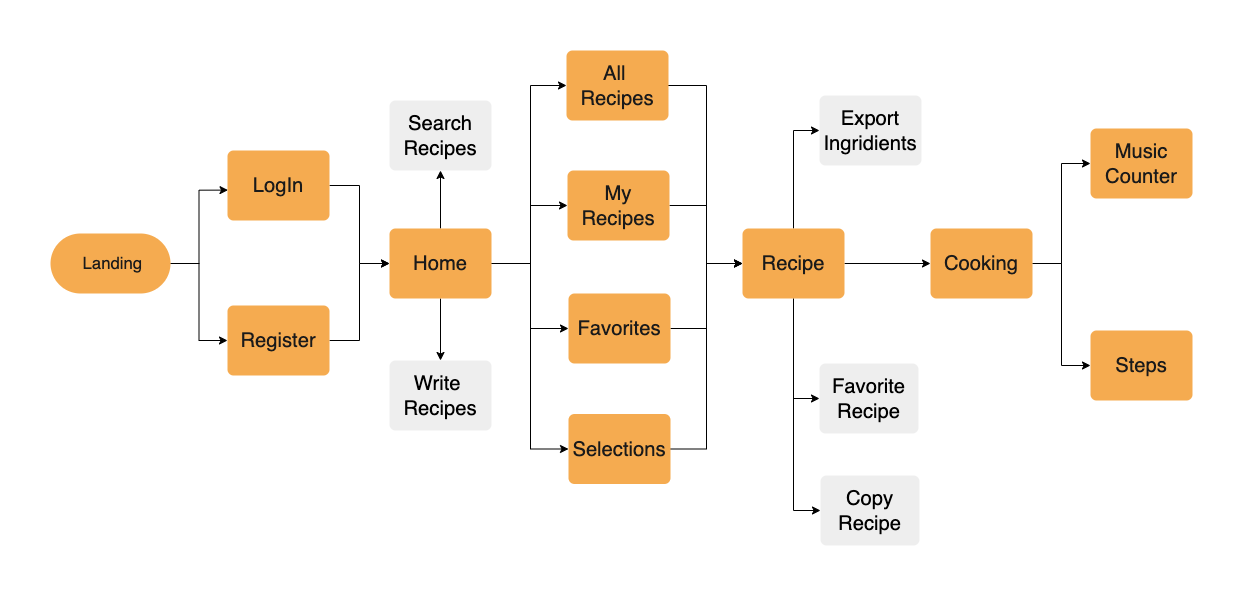

The diagram above was exported from draw.io. Its source (the exported page's mxGraphModel, read from the mxfile embedded in the PNG):
<mxGraphModel dx="188" dy="907" grid="1" gridSize="10" guides="1" tooltips="1" connect="1" arrows="0" fold="1" page="1" pageScale="1" pageWidth="827" pageHeight="1169" math="0" shadow="0">
  <root>
    <mxCell id="0" />
    <mxCell id="1" parent="0" />
    <mxCell id="PWJdQ_eWmTVHvmXndw-P-49" style="edgeStyle=orthogonalEdgeStyle;rounded=0;orthogonalLoop=1;jettySize=auto;html=1;exitX=0.5;exitY=0;exitDx=0;exitDy=0;entryX=0.5;entryY=1;entryDx=0;entryDy=0;" edge="1" parent="1" source="PWJdQ_eWmTVHvmXndw-P-14" target="PWJdQ_eWmTVHvmXndw-P-20">
      <mxGeometry relative="1" as="geometry" />
    </mxCell>
    <mxCell id="PWJdQ_eWmTVHvmXndw-P-50" style="edgeStyle=orthogonalEdgeStyle;rounded=0;orthogonalLoop=1;jettySize=auto;html=1;exitX=0.5;exitY=1;exitDx=0;exitDy=0;" edge="1" parent="1" source="PWJdQ_eWmTVHvmXndw-P-14" target="PWJdQ_eWmTVHvmXndw-P-19">
      <mxGeometry relative="1" as="geometry" />
    </mxCell>
    <mxCell id="PWJdQ_eWmTVHvmXndw-P-51" style="edgeStyle=orthogonalEdgeStyle;rounded=0;orthogonalLoop=1;jettySize=auto;html=1;exitX=1;exitY=0.5;exitDx=0;exitDy=0;" edge="1" parent="1" source="PWJdQ_eWmTVHvmXndw-P-14" target="PWJdQ_eWmTVHvmXndw-P-16">
      <mxGeometry relative="1" as="geometry">
        <Array as="points">
          <mxPoint x="1400" y="473" />
          <mxPoint x="1400" y="415" />
        </Array>
      </mxGeometry>
    </mxCell>
    <mxCell id="PWJdQ_eWmTVHvmXndw-P-52" style="edgeStyle=orthogonalEdgeStyle;rounded=0;orthogonalLoop=1;jettySize=auto;html=1;exitX=1;exitY=0.5;exitDx=0;exitDy=0;entryX=0;entryY=0.5;entryDx=0;entryDy=0;" edge="1" parent="1" source="PWJdQ_eWmTVHvmXndw-P-14" target="PWJdQ_eWmTVHvmXndw-P-24">
      <mxGeometry relative="1" as="geometry">
        <Array as="points">
          <mxPoint x="1400" y="473" />
          <mxPoint x="1400" y="295" />
        </Array>
      </mxGeometry>
    </mxCell>
    <mxCell id="PWJdQ_eWmTVHvmXndw-P-53" style="edgeStyle=orthogonalEdgeStyle;rounded=0;orthogonalLoop=1;jettySize=auto;html=1;exitX=1;exitY=0.5;exitDx=0;exitDy=0;" edge="1" parent="1" source="PWJdQ_eWmTVHvmXndw-P-14" target="PWJdQ_eWmTVHvmXndw-P-22">
      <mxGeometry relative="1" as="geometry">
        <Array as="points">
          <mxPoint x="1400" y="473" />
          <mxPoint x="1400" y="538" />
        </Array>
      </mxGeometry>
    </mxCell>
    <mxCell id="PWJdQ_eWmTVHvmXndw-P-54" style="edgeStyle=orthogonalEdgeStyle;rounded=0;orthogonalLoop=1;jettySize=auto;html=1;exitX=1;exitY=0.5;exitDx=0;exitDy=0;entryX=0;entryY=0.5;entryDx=0;entryDy=0;" edge="1" parent="1" source="PWJdQ_eWmTVHvmXndw-P-14" target="PWJdQ_eWmTVHvmXndw-P-18">
      <mxGeometry relative="1" as="geometry">
        <Array as="points">
          <mxPoint x="1400" y="473" />
          <mxPoint x="1400" y="659" />
        </Array>
      </mxGeometry>
    </mxCell>
    <UserObject label="Home" lucidchartObjectId="tC_q.ugc0ykY" id="PWJdQ_eWmTVHvmXndw-P-14">
      <mxCell style="html=1;overflow=block;blockSpacing=1;whiteSpace=wrap;fontSize=20.2;fontFamily=Helvetica;fontColor=#1A1A1A;spacing=3.8;strokeOpacity=0;fillOpacity=100;rounded=1;absoluteArcSize=1;arcSize=12;fillColor=#F5AB50;strokeWidth=1.5;strokeColor=#909090;" vertex="1" parent="1">
        <mxGeometry x="1259" y="438" width="102" height="70" as="geometry" />
      </mxCell>
    </UserObject>
    <mxCell id="PWJdQ_eWmTVHvmXndw-P-56" style="edgeStyle=orthogonalEdgeStyle;rounded=0;orthogonalLoop=1;jettySize=auto;html=1;exitX=1;exitY=0.5;exitDx=0;exitDy=0;entryX=0;entryY=0.5;entryDx=0;entryDy=0;" edge="1" parent="1" source="PWJdQ_eWmTVHvmXndw-P-16" target="PWJdQ_eWmTVHvmXndw-P-30">
      <mxGeometry relative="1" as="geometry">
        <Array as="points">
          <mxPoint x="1576" y="415" />
          <mxPoint x="1576" y="473" />
        </Array>
      </mxGeometry>
    </mxCell>
    <UserObject label="&lt;span style=&quot;font-weight: normal;&quot;&gt;My Recipes&lt;/span&gt;" lucidchartObjectId="tC_q.ugc0ykY" id="PWJdQ_eWmTVHvmXndw-P-16">
      <mxCell style="html=1;overflow=block;blockSpacing=1;whiteSpace=wrap;fontSize=20.2;fontFamily=Helvetica;fontColor=#1A1A1A;spacing=3.8;strokeOpacity=0;fillOpacity=100;rounded=1;absoluteArcSize=1;arcSize=12;fillColor=#F5AB50;strokeWidth=1.5;strokeColor=#909090;fontStyle=1" vertex="1" parent="1">
        <mxGeometry x="1437" y="380" width="102" height="70" as="geometry" />
      </mxCell>
    </UserObject>
    <mxCell id="PWJdQ_eWmTVHvmXndw-P-58" style="edgeStyle=orthogonalEdgeStyle;rounded=0;orthogonalLoop=1;jettySize=auto;html=1;exitX=1;exitY=0.5;exitDx=0;exitDy=0;entryX=0;entryY=0.5;entryDx=0;entryDy=0;" edge="1" parent="1" source="PWJdQ_eWmTVHvmXndw-P-18" target="PWJdQ_eWmTVHvmXndw-P-30">
      <mxGeometry relative="1" as="geometry" />
    </mxCell>
    <UserObject label="Selections" lucidchartObjectId="tC_q.ugc0ykY" id="PWJdQ_eWmTVHvmXndw-P-18">
      <mxCell style="html=1;overflow=block;blockSpacing=1;whiteSpace=wrap;fontSize=20.2;fontFamily=Helvetica;fontColor=#1A1A1A;spacing=3.8;strokeOpacity=0;fillOpacity=100;rounded=1;absoluteArcSize=1;arcSize=12;fillColor=#F5AB50;strokeWidth=1.5;strokeColor=#909090;" vertex="1" parent="1">
        <mxGeometry x="1438" y="623.5" width="102" height="70" as="geometry" />
      </mxCell>
    </UserObject>
    <UserObject label="Write&amp;nbsp;&lt;br&gt;Recipes" lucidchartObjectId="tC_q.ugc0ykY" id="PWJdQ_eWmTVHvmXndw-P-19">
      <mxCell style="html=1;overflow=block;blockSpacing=1;whiteSpace=wrap;fontSize=20.2;fontFamily=Helvetica;spacing=3.8;strokeOpacity=0;fillOpacity=100;rounded=1;absoluteArcSize=1;arcSize=12;strokeWidth=1.5;fillColor=#eeeeee;strokeColor=#36393d;" vertex="1" parent="1">
        <mxGeometry x="1259" y="570" width="102" height="70" as="geometry" />
      </mxCell>
    </UserObject>
    <UserObject label="Search&lt;br&gt;Recipes" lucidchartObjectId="tC_q.ugc0ykY" id="PWJdQ_eWmTVHvmXndw-P-20">
      <mxCell style="html=1;overflow=block;blockSpacing=1;whiteSpace=wrap;fontSize=20.2;fontFamily=Helvetica;spacing=3.8;strokeOpacity=0;fillOpacity=100;rounded=1;absoluteArcSize=1;arcSize=12;strokeWidth=1.5;strokeColor=#36393d;fillStyle=auto;perimeterSpacing=0;shadow=0;sketch=0;glass=0;fillColor=#eeeeee;" vertex="1" parent="1">
        <mxGeometry x="1259" y="310" width="102" height="70" as="geometry" />
      </mxCell>
    </UserObject>
    <mxCell id="PWJdQ_eWmTVHvmXndw-P-57" style="edgeStyle=orthogonalEdgeStyle;rounded=0;orthogonalLoop=1;jettySize=auto;html=1;exitX=1;exitY=0.5;exitDx=0;exitDy=0;entryX=0;entryY=0.5;entryDx=0;entryDy=0;" edge="1" parent="1" source="PWJdQ_eWmTVHvmXndw-P-22" target="PWJdQ_eWmTVHvmXndw-P-30">
      <mxGeometry relative="1" as="geometry" />
    </mxCell>
    <UserObject label="Favorites" lucidchartObjectId="tC_q.ugc0ykY" id="PWJdQ_eWmTVHvmXndw-P-22">
      <mxCell style="html=1;overflow=block;blockSpacing=1;whiteSpace=wrap;fontSize=20.2;fontFamily=Helvetica;fontColor=#1A1A1A;spacing=3.8;strokeOpacity=0;fillOpacity=100;rounded=1;absoluteArcSize=1;arcSize=12;fillColor=#F5AB50;strokeWidth=1.5;strokeColor=#909090;" vertex="1" parent="1">
        <mxGeometry x="1438" y="503" width="102" height="70" as="geometry" />
      </mxCell>
    </UserObject>
    <mxCell id="PWJdQ_eWmTVHvmXndw-P-61" style="edgeStyle=orthogonalEdgeStyle;rounded=0;orthogonalLoop=1;jettySize=auto;html=1;exitX=1;exitY=0.5;exitDx=0;exitDy=0;entryX=0;entryY=0.5;entryDx=0;entryDy=0;endArrow=none;endFill=0;" edge="1" parent="1">
      <mxGeometry relative="1" as="geometry">
        <mxPoint x="1502" y="295" as="sourcePoint" />
        <mxPoint x="1576" y="473" as="targetPoint" />
      </mxGeometry>
    </mxCell>
    <UserObject label="All &lt;br&gt;Recipes" lucidchartObjectId="tC_q.ugc0ykY" id="PWJdQ_eWmTVHvmXndw-P-24">
      <mxCell style="html=1;overflow=block;blockSpacing=1;whiteSpace=wrap;fontSize=20.2;fontFamily=Helvetica;fontColor=#1A1A1A;spacing=3.8;strokeOpacity=0;fillOpacity=100;rounded=1;absoluteArcSize=1;arcSize=12;fillColor=#F5AB50;strokeWidth=1.5;strokeColor=#909090;" vertex="1" parent="1">
        <mxGeometry x="1436" y="260" width="102" height="70" as="geometry" />
      </mxCell>
    </UserObject>
    <mxCell id="PWJdQ_eWmTVHvmXndw-P-63" style="edgeStyle=orthogonalEdgeStyle;rounded=0;orthogonalLoop=1;jettySize=auto;html=1;exitX=1;exitY=0.5;exitDx=0;exitDy=0;entryX=0;entryY=0.5;entryDx=0;entryDy=0;endArrow=classic;endFill=1;" edge="1" parent="1" source="PWJdQ_eWmTVHvmXndw-P-30" target="PWJdQ_eWmTVHvmXndw-P-35">
      <mxGeometry relative="1" as="geometry" />
    </mxCell>
    <mxCell id="PWJdQ_eWmTVHvmXndw-P-64" style="edgeStyle=orthogonalEdgeStyle;rounded=0;orthogonalLoop=1;jettySize=auto;html=1;exitX=0.5;exitY=0;exitDx=0;exitDy=0;entryX=0;entryY=0.5;entryDx=0;entryDy=0;endArrow=classic;endFill=1;" edge="1" parent="1" source="PWJdQ_eWmTVHvmXndw-P-30" target="PWJdQ_eWmTVHvmXndw-P-31">
      <mxGeometry relative="1" as="geometry" />
    </mxCell>
    <mxCell id="PWJdQ_eWmTVHvmXndw-P-65" style="edgeStyle=orthogonalEdgeStyle;rounded=0;orthogonalLoop=1;jettySize=auto;html=1;exitX=0.5;exitY=1;exitDx=0;exitDy=0;entryX=0;entryY=0.5;entryDx=0;entryDy=0;endArrow=classic;endFill=1;" edge="1" parent="1" source="PWJdQ_eWmTVHvmXndw-P-30" target="PWJdQ_eWmTVHvmXndw-P-36">
      <mxGeometry relative="1" as="geometry" />
    </mxCell>
    <mxCell id="PWJdQ_eWmTVHvmXndw-P-66" style="edgeStyle=orthogonalEdgeStyle;rounded=0;orthogonalLoop=1;jettySize=auto;html=1;exitX=0.5;exitY=1;exitDx=0;exitDy=0;entryX=0;entryY=0.5;entryDx=0;entryDy=0;endArrow=classic;endFill=1;" edge="1" parent="1" source="PWJdQ_eWmTVHvmXndw-P-30" target="PWJdQ_eWmTVHvmXndw-P-32">
      <mxGeometry relative="1" as="geometry" />
    </mxCell>
    <UserObject label="Recipe" lucidchartObjectId="tC_q.ugc0ykY" id="PWJdQ_eWmTVHvmXndw-P-30">
      <mxCell style="html=1;overflow=block;blockSpacing=1;whiteSpace=wrap;fontSize=20.2;fontFamily=Helvetica;fontColor=#1A1A1A;spacing=3.8;strokeOpacity=0;fillOpacity=100;rounded=1;absoluteArcSize=1;arcSize=12;fillColor=#F5AB50;strokeWidth=1.5;strokeColor=#909090;" vertex="1" parent="1">
        <mxGeometry x="1612" y="438" width="102" height="70" as="geometry" />
      </mxCell>
    </UserObject>
    <UserObject label="Export&lt;br&gt;Ingridients" lucidchartObjectId="tC_q.ugc0ykY" id="PWJdQ_eWmTVHvmXndw-P-31">
      <mxCell style="html=1;overflow=block;blockSpacing=1;whiteSpace=wrap;fontSize=20.2;fontFamily=Helvetica;spacing=3.8;strokeOpacity=0;fillOpacity=100;rounded=1;absoluteArcSize=1;arcSize=12;strokeWidth=1.5;fillColor=#eeeeee;strokeColor=#36393d;" vertex="1" parent="1">
        <mxGeometry x="1689" y="305" width="102" height="70" as="geometry" />
      </mxCell>
    </UserObject>
    <UserObject label="Copy&lt;br&gt;Recipe" lucidchartObjectId="tC_q.ugc0ykY" id="PWJdQ_eWmTVHvmXndw-P-32">
      <mxCell style="html=1;overflow=block;blockSpacing=1;whiteSpace=wrap;fontSize=20.2;fontFamily=Helvetica;spacing=3.8;strokeOpacity=0;fillOpacity=100;rounded=1;absoluteArcSize=1;arcSize=12;strokeWidth=1.5;fillColor=#eeeeee;strokeColor=#36393d;" vertex="1" parent="1">
        <mxGeometry x="1690" y="685" width="99" height="70" as="geometry" />
      </mxCell>
    </UserObject>
    <mxCell id="PWJdQ_eWmTVHvmXndw-P-67" style="edgeStyle=orthogonalEdgeStyle;rounded=0;orthogonalLoop=1;jettySize=auto;html=1;exitX=1;exitY=0.5;exitDx=0;exitDy=0;entryX=0;entryY=0.5;entryDx=0;entryDy=0;endArrow=classic;endFill=1;" edge="1" parent="1" source="PWJdQ_eWmTVHvmXndw-P-35" target="PWJdQ_eWmTVHvmXndw-P-38">
      <mxGeometry relative="1" as="geometry" />
    </mxCell>
    <mxCell id="PWJdQ_eWmTVHvmXndw-P-68" style="edgeStyle=orthogonalEdgeStyle;rounded=0;orthogonalLoop=1;jettySize=auto;html=1;exitX=1;exitY=0.5;exitDx=0;exitDy=0;entryX=0;entryY=0.5;entryDx=0;entryDy=0;endArrow=classic;endFill=1;" edge="1" parent="1" source="PWJdQ_eWmTVHvmXndw-P-35" target="PWJdQ_eWmTVHvmXndw-P-39">
      <mxGeometry relative="1" as="geometry" />
    </mxCell>
    <UserObject label="Cooking" lucidchartObjectId="tC_q.ugc0ykY" id="PWJdQ_eWmTVHvmXndw-P-35">
      <mxCell style="html=1;overflow=block;blockSpacing=1;whiteSpace=wrap;fontSize=20.2;fontFamily=Helvetica;fontColor=#1A1A1A;spacing=3.8;strokeOpacity=0;fillOpacity=100;rounded=1;absoluteArcSize=1;arcSize=12;fillColor=#F5AB50;strokeWidth=1.5;strokeColor=#909090;" vertex="1" parent="1">
        <mxGeometry x="1800" y="438" width="102" height="70" as="geometry" />
      </mxCell>
    </UserObject>
    <UserObject label="Favorite&lt;br&gt;Recipe" lucidchartObjectId="tC_q.ugc0ykY" id="PWJdQ_eWmTVHvmXndw-P-36">
      <mxCell style="html=1;overflow=block;blockSpacing=1;whiteSpace=wrap;fontSize=20.2;fontFamily=Helvetica;spacing=3.8;strokeOpacity=0;fillOpacity=100;rounded=1;absoluteArcSize=1;arcSize=12;strokeWidth=1.5;fillColor=#eeeeee;strokeColor=#36393d;" vertex="1" parent="1">
        <mxGeometry x="1689" y="573" width="99" height="70" as="geometry" />
      </mxCell>
    </UserObject>
    <UserObject label="Music&lt;br&gt;Counter" lucidchartObjectId="tC_q.ugc0ykY" id="PWJdQ_eWmTVHvmXndw-P-38">
      <mxCell style="html=1;overflow=block;blockSpacing=1;whiteSpace=wrap;fontSize=20.2;fontFamily=Helvetica;fontColor=#1A1A1A;spacing=3.8;strokeOpacity=0;fillOpacity=100;rounded=1;absoluteArcSize=1;arcSize=12;fillColor=#F5AB50;strokeWidth=1.5;strokeColor=#909090;" vertex="1" parent="1">
        <mxGeometry x="1960" y="338" width="102" height="70" as="geometry" />
      </mxCell>
    </UserObject>
    <UserObject label="Steps" lucidchartObjectId="tC_q.ugc0ykY" id="PWJdQ_eWmTVHvmXndw-P-39">
      <mxCell style="html=1;overflow=block;blockSpacing=1;whiteSpace=wrap;fontSize=20.2;fontFamily=Helvetica;fontColor=#1A1A1A;spacing=3.8;strokeOpacity=0;fillOpacity=100;rounded=1;absoluteArcSize=1;arcSize=12;fillColor=#F5AB50;strokeWidth=1.5;strokeColor=#909090;" vertex="1" parent="1">
        <mxGeometry x="1960" y="540" width="102" height="70" as="geometry" />
      </mxCell>
    </UserObject>
    <mxCell id="PWJdQ_eWmTVHvmXndw-P-45" style="edgeStyle=orthogonalEdgeStyle;rounded=0;orthogonalLoop=1;jettySize=auto;html=1;exitX=1;exitY=0.5;exitDx=0;exitDy=0;entryX=0.005;entryY=0.566;entryDx=0;entryDy=0;entryPerimeter=0;" edge="1" parent="1" source="PWJdQ_eWmTVHvmXndw-P-40" target="PWJdQ_eWmTVHvmXndw-P-41">
      <mxGeometry relative="1" as="geometry" />
    </mxCell>
    <mxCell id="PWJdQ_eWmTVHvmXndw-P-46" style="edgeStyle=orthogonalEdgeStyle;rounded=0;orthogonalLoop=1;jettySize=auto;html=1;exitX=1;exitY=0.5;exitDx=0;exitDy=0;entryX=0;entryY=0.5;entryDx=0;entryDy=0;" edge="1" parent="1" source="PWJdQ_eWmTVHvmXndw-P-40" target="PWJdQ_eWmTVHvmXndw-P-42">
      <mxGeometry relative="1" as="geometry" />
    </mxCell>
    <UserObject label="&amp;nbsp; Landing&amp;nbsp;" lucidchartObjectId="iA_qin-594Lj" id="PWJdQ_eWmTVHvmXndw-P-40">
      <mxCell style="html=1;overflow=block;blockSpacing=1;whiteSpace=wrap;rounded=1;arcSize=50;fontSize=16.8;fontFamily=Helvetica;fontColor=#1A1A1A;spacing=3.8;strokeOpacity=0;fillOpacity=100;fillColor=#F5AB50;strokeWidth=1.5;strokeColor=#909090;align=center;" vertex="1" parent="1">
        <mxGeometry x="920" y="443" width="120" height="60" as="geometry" />
      </mxCell>
    </UserObject>
    <mxCell id="PWJdQ_eWmTVHvmXndw-P-47" style="edgeStyle=orthogonalEdgeStyle;rounded=0;orthogonalLoop=1;jettySize=auto;html=1;exitX=1;exitY=0.5;exitDx=0;exitDy=0;entryX=0;entryY=0.5;entryDx=0;entryDy=0;" edge="1" parent="1" source="PWJdQ_eWmTVHvmXndw-P-41" target="PWJdQ_eWmTVHvmXndw-P-14">
      <mxGeometry relative="1" as="geometry" />
    </mxCell>
    <UserObject label="LogIn" lucidchartObjectId="tC_q.ugc0ykY" id="PWJdQ_eWmTVHvmXndw-P-41">
      <mxCell style="html=1;overflow=block;blockSpacing=1;whiteSpace=wrap;fontSize=20.2;fontFamily=Helvetica;fontColor=#1A1A1A;spacing=3.8;strokeOpacity=0;fillOpacity=100;rounded=1;absoluteArcSize=1;arcSize=12;fillColor=#F5AB50;strokeWidth=1.5;strokeColor=#909090;" vertex="1" parent="1">
        <mxGeometry x="1097" y="360" width="102" height="70" as="geometry" />
      </mxCell>
    </UserObject>
    <mxCell id="PWJdQ_eWmTVHvmXndw-P-48" style="edgeStyle=orthogonalEdgeStyle;rounded=0;orthogonalLoop=1;jettySize=auto;html=1;exitX=1;exitY=0.5;exitDx=0;exitDy=0;entryX=0;entryY=0.5;entryDx=0;entryDy=0;" edge="1" parent="1" source="PWJdQ_eWmTVHvmXndw-P-42" target="PWJdQ_eWmTVHvmXndw-P-14">
      <mxGeometry relative="1" as="geometry" />
    </mxCell>
    <UserObject label="Register" lucidchartObjectId="tC_q.ugc0ykY" id="PWJdQ_eWmTVHvmXndw-P-42">
      <mxCell style="html=1;overflow=block;blockSpacing=1;whiteSpace=wrap;fontSize=20.2;fontFamily=Helvetica;fontColor=#1A1A1A;spacing=3.8;strokeOpacity=0;fillOpacity=100;rounded=1;absoluteArcSize=1;arcSize=12;fillColor=#F5AB50;strokeWidth=1.5;strokeColor=#909090;" vertex="1" parent="1">
        <mxGeometry x="1097" y="515" width="102" height="70" as="geometry" />
      </mxCell>
    </UserObject>
    <mxCell id="PWJdQ_eWmTVHvmXndw-P-43" style="edgeStyle=orthogonalEdgeStyle;rounded=0;orthogonalLoop=1;jettySize=auto;html=1;exitX=0.5;exitY=1;exitDx=0;exitDy=0;" edge="1" parent="1" source="PWJdQ_eWmTVHvmXndw-P-39" target="PWJdQ_eWmTVHvmXndw-P-39">
      <mxGeometry relative="1" as="geometry" />
    </mxCell>
  </root>
</mxGraphModel>